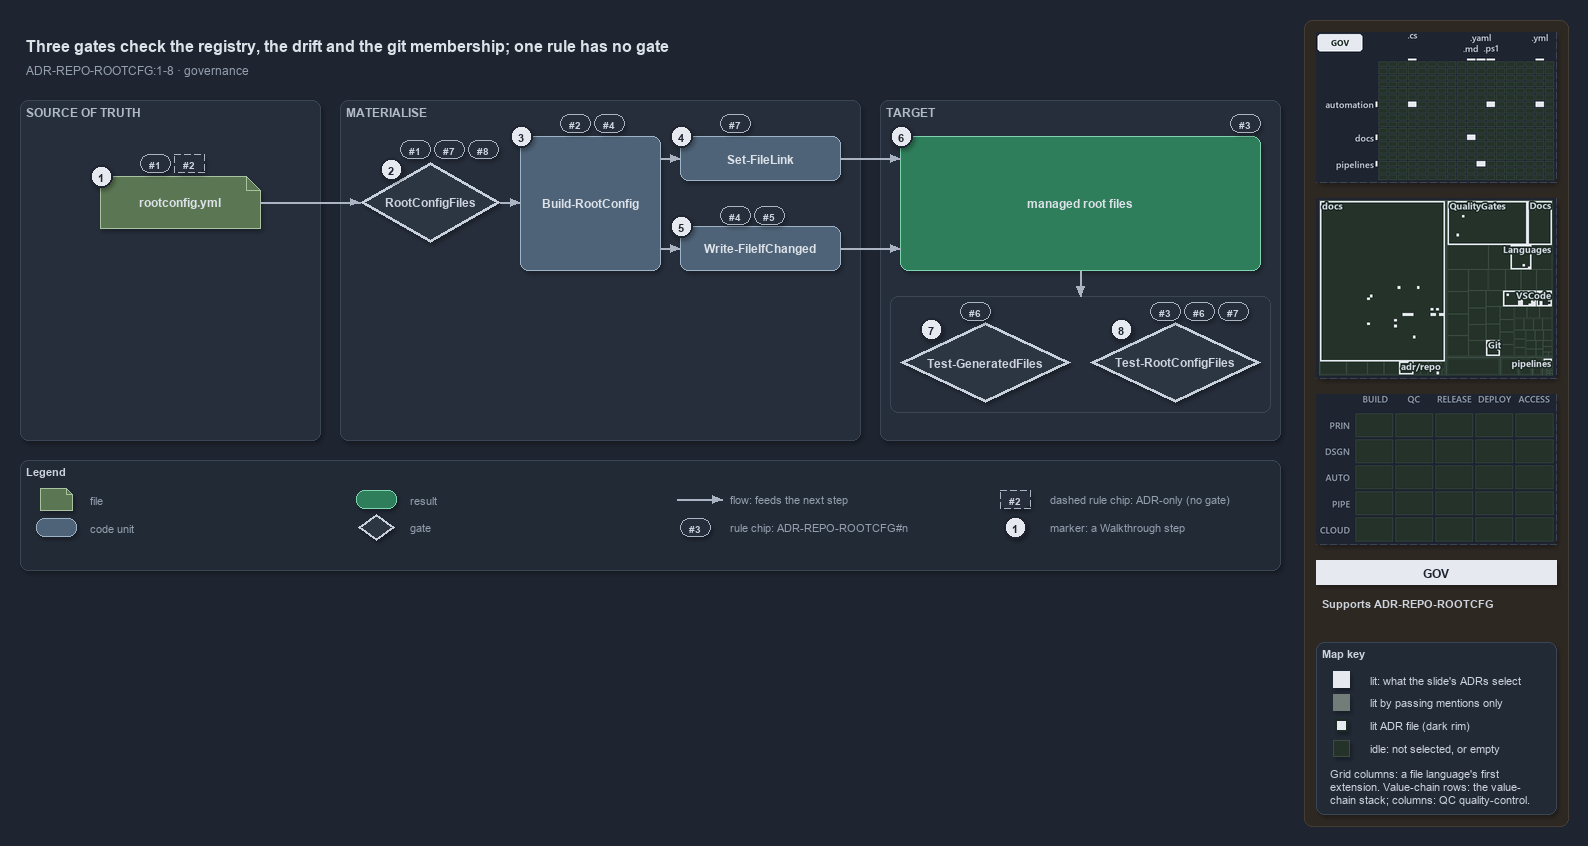

The diagram above was exported from draw.io. Its source (the exported page's mxGraphModel, read from the mxfile embedded in the PNG):
<mxGraphModel dx="1024" dy="768" grid="0" gridSize="10" guides="1" tooltips="1" connect="1" arrows="1" fold="1" page="1" pageScale="1" pageWidth="1572" pageHeight="640" background="#1E2430" math="0" shadow="1">
  <root>
    <mxCell id="0" />
    <mxCell id="1" parent="0" />
    <mxCell id="sidebar-bg" value="" style="rounded=1;arcSize=2;html=1;fillColor=#2E2823;strokeColor=#453C33;shadow=0;" vertex="1" parent="1">
      <mxGeometry x="1304" y="4" width="264" height="806" as="geometry" />
    </mxCell>
    <mxCell id="title" value="Three gates check the registry, the drift and the git membership; one rule has no gate" style="text;html=1;align=left;verticalAlign=middle;fontSize=16;fontStyle=1;fontColor=#DDE2E9;" vertex="1" parent="1">
      <mxGeometry x="20" y="14" width="1260" height="30" as="geometry" />
    </mxCell>
    <mxCell id="subtitle" value="ADR-REPO-ROOTCFG:1-8 &amp;#183; governance" style="text;html=1;align=left;verticalAlign=middle;fontSize=12;fontColor=#949FAE;" vertex="1" parent="1">
      <mxGeometry x="20" y="44" width="1240" height="20" as="geometry" />
    </mxCell>
    <mxCell id="band-source" value="SOURCE OF TRUTH" style="rounded=1;html=1;arcSize=3;fillColor=#262E3B;strokeColor=#3A4555;verticalAlign=top;align=left;spacingLeft=8;fontStyle=1;fontSize=12;fontColor=#B0BAC7;" vertex="1" parent="1">
      <mxGeometry x="20" y="84" width="300" height="340" as="geometry" />
    </mxCell>
    <mxCell id="band-write" value="MATERIALISE" style="rounded=1;html=1;arcSize=3;fillColor=#262E3B;strokeColor=#3A4555;verticalAlign=top;align=left;spacingLeft=8;fontStyle=1;fontSize=12;fontColor=#B0BAC7;" vertex="1" parent="1">
      <mxGeometry x="340" y="84" width="520" height="340" as="geometry" />
    </mxCell>
    <mxCell id="band-target" value="TARGET" style="rounded=1;html=1;arcSize=3;fillColor=#262E3B;strokeColor=#3A4555;verticalAlign=top;align=left;spacingLeft=8;fontStyle=1;fontSize=12;fontColor=#B0BAC7;" vertex="1" parent="1">
      <mxGeometry x="880" y="84" width="400" height="340" as="geometry" />
    </mxCell>
    <mxCell id="f-registry" value="&lt;b&gt;rootconfig.yml&lt;/b&gt;" style="shape=note;size=14;whiteSpace=wrap;html=1;fillColor=#5B7653;strokeColor=#A9C29F;fontColor=#DDE2E9;fontSize=12;" vertex="1" parent="1">
      <mxGeometry x="100" y="160" width="160" height="52" as="geometry" />
    </mxCell>
    <mxCell id="g-type" value="&lt;b&gt;RootConfigFiles&lt;/b&gt;" style="rhombus;whiteSpace=wrap;html=1;fillColor=#2C3542;strokeColor=#C7D0DB;strokeWidth=3;fontColor=#CDD3DC;fontSize=12;" vertex="1" parent="1">
      <mxGeometry x="360" y="146" width="140" height="80" as="geometry" />
    </mxCell>
    <mxCell id="c-build" value="&lt;b&gt;Build-RootConfig&lt;/b&gt;" style="rounded=1;whiteSpace=wrap;html=1;arcSize=20;fillColor=#4E6378;strokeColor=#9FB3C8;fontColor=#DDE2E9;fontSize=12;" vertex="1" parent="1">
      <mxGeometry x="520" y="120" width="140" height="134" as="geometry" />
    </mxCell>
    <mxCell id="c-link" value="&lt;b&gt;Set-FileLink&lt;/b&gt;" style="rounded=1;whiteSpace=wrap;html=1;arcSize=20;fillColor=#4E6378;strokeColor=#9FB3C8;fontColor=#DDE2E9;fontSize=12;" vertex="1" parent="1">
      <mxGeometry x="680" y="120" width="160" height="44" as="geometry" />
    </mxCell>
    <mxCell id="c-write" value="&lt;b&gt;Write-FileIfChanged&lt;/b&gt;" style="rounded=1;whiteSpace=wrap;html=1;arcSize=20;fillColor=#4E6378;strokeColor=#9FB3C8;fontColor=#DDE2E9;fontSize=12;" vertex="1" parent="1">
      <mxGeometry x="680" y="210" width="160" height="44" as="geometry" />
    </mxCell>
    <mxCell id="r-targets" value="&lt;b&gt;managed root files&lt;/b&gt;" style="rounded=1;whiteSpace=wrap;html=1;arcSize=20;fillColor=#2E7D5B;strokeColor=#7FD3AE;fontColor=#DDE2E9;fontSize=12;" vertex="1" parent="1">
      <mxGeometry x="900" y="120" width="360" height="134" as="geometry" />
    </mxCell>
    <mxCell id="frame-gates" value="" style="rounded=1;html=1;arcSize=6;fillColor=none;strokeColor=#3A4555;" vertex="1" parent="1">
      <mxGeometry x="890" y="280" width="380" height="116" as="geometry" />
    </mxCell>
    <mxCell id="g-drift" value="&lt;b&gt;Test-GeneratedFiles&lt;/b&gt;" style="rhombus;whiteSpace=wrap;html=1;fillColor=#2C3542;strokeColor=#C7D0DB;strokeWidth=3;fontColor=#CDD3DC;fontSize=12;" vertex="1" parent="1">
      <mxGeometry x="900" y="306" width="170" height="80" as="geometry" />
    </mxCell>
    <mxCell id="g-integrity" value="&lt;b&gt;Test-RootConfigFiles&lt;/b&gt;" style="rhombus;whiteSpace=wrap;html=1;fillColor=#2C3542;strokeColor=#C7D0DB;strokeWidth=3;fontColor=#CDD3DC;fontSize=12;" vertex="1" parent="1">
      <mxGeometry x="1090" y="306" width="170" height="80" as="geometry" />
    </mxCell>
    <mxCell id="port-build-l" value="" style="text;html=1;strokeColor=none;fillColor=none;" vertex="1" parent="1">
      <mxGeometry x="520" y="186" width="1" height="1" as="geometry" />
    </mxCell>
    <mxCell id="port-build-r1" value="" style="text;html=1;strokeColor=none;fillColor=none;" vertex="1" parent="1">
      <mxGeometry x="660" y="142" width="1" height="1" as="geometry" />
    </mxCell>
    <mxCell id="port-build-r2" value="" style="text;html=1;strokeColor=none;fillColor=none;" vertex="1" parent="1">
      <mxGeometry x="660" y="232" width="1" height="1" as="geometry" />
    </mxCell>
    <mxCell id="port-targets-l1" value="" style="text;html=1;strokeColor=none;fillColor=none;" vertex="1" parent="1">
      <mxGeometry x="900" y="142" width="1" height="1" as="geometry" />
    </mxCell>
    <mxCell id="port-targets-l2" value="" style="text;html=1;strokeColor=none;fillColor=none;" vertex="1" parent="1">
      <mxGeometry x="900" y="232" width="1" height="1" as="geometry" />
    </mxCell>
    <mxCell id="port-targets-b" value="" style="text;html=1;strokeColor=none;fillColor=none;" vertex="1" parent="1">
      <mxGeometry x="1080" y="254" width="1" height="1" as="geometry" />
    </mxCell>
    <mxCell id="port-frame-t" value="" style="text;html=1;strokeColor=none;fillColor=none;" vertex="1" parent="1">
      <mxGeometry x="1080" y="280" width="1" height="1" as="geometry" />
    </mxCell>
    <mxCell id="e-registry-type" value="" style="edgeStyle=orthogonalEdgeStyle;rounded=1;html=1;fontSize=10;fontColor=#CDD3DC;endArrow=block;strokeColor=#AAB4C3;shadow=0;" edge="1" parent="1" source="f-registry" target="g-type">
      <mxGeometry relative="1" as="geometry" />
    </mxCell>
    <mxCell id="e-type-build" value="" style="edgeStyle=orthogonalEdgeStyle;rounded=1;html=1;fontSize=10;fontColor=#CDD3DC;endArrow=block;strokeColor=#AAB4C3;shadow=0;" edge="1" parent="1" source="g-type" target="port-build-l">
      <mxGeometry relative="1" as="geometry" />
    </mxCell>
    <mxCell id="e-build-link" value="" style="edgeStyle=orthogonalEdgeStyle;rounded=1;html=1;fontSize=10;fontColor=#CDD3DC;endArrow=block;strokeColor=#AAB4C3;shadow=0;" edge="1" parent="1" source="port-build-r1" target="c-link">
      <mxGeometry relative="1" as="geometry" />
    </mxCell>
    <mxCell id="e-build-write" value="" style="edgeStyle=orthogonalEdgeStyle;rounded=1;html=1;fontSize=10;fontColor=#CDD3DC;endArrow=block;strokeColor=#AAB4C3;shadow=0;" edge="1" parent="1" source="port-build-r2" target="c-write">
      <mxGeometry relative="1" as="geometry" />
    </mxCell>
    <mxCell id="e-link-targets" value="" style="edgeStyle=orthogonalEdgeStyle;rounded=1;html=1;fontSize=10;fontColor=#CDD3DC;endArrow=block;strokeColor=#AAB4C3;shadow=0;" edge="1" parent="1" source="c-link" target="port-targets-l1">
      <mxGeometry relative="1" as="geometry" />
    </mxCell>
    <mxCell id="e-write-targets" value="" style="edgeStyle=orthogonalEdgeStyle;rounded=1;html=1;fontSize=10;fontColor=#CDD3DC;endArrow=block;strokeColor=#AAB4C3;shadow=0;" edge="1" parent="1" source="c-write" target="port-targets-l2">
      <mxGeometry relative="1" as="geometry" />
    </mxCell>
    <mxCell id="e-targets-gates" value="" style="edgeStyle=orthogonalEdgeStyle;rounded=1;html=1;fontSize=10;fontColor=#CDD3DC;endArrow=block;strokeColor=#AAB4C3;shadow=0;" edge="1" parent="1" source="port-targets-b" target="port-frame-t">
      <mxGeometry relative="1" as="geometry" />
    </mxCell>
    <mxCell id="chip-registry-1" value="#1" style="rounded=1;arcSize=50;whiteSpace=wrap;html=1;fillColor=#262E3B;strokeColor=#AAB4C3;fontColor=#CDD3DC;fontStyle=1;fontSize=10.5;" vertex="1" parent="1">
      <mxGeometry x="140" y="138" width="30" height="18" as="geometry" />
    </mxCell>
    <mxCell id="chip-registry-2" value="#2" style="rounded=1;arcSize=50;whiteSpace=wrap;html=1;fillColor=#262E3B;strokeColor=#AAB4C3;dashed=1;fontColor=#CDD3DC;fontStyle=1;fontSize=10.5;" vertex="1" parent="1">
      <mxGeometry x="174" y="138" width="30" height="18" as="geometry" />
    </mxCell>
    <mxCell id="chip-type-1" value="#1" style="rounded=1;arcSize=50;whiteSpace=wrap;html=1;fillColor=#262E3B;strokeColor=#AAB4C3;fontColor=#CDD3DC;fontStyle=1;fontSize=10.5;" vertex="1" parent="1">
      <mxGeometry x="400" y="124" width="30" height="18" as="geometry" />
    </mxCell>
    <mxCell id="chip-type-7" value="#7" style="rounded=1;arcSize=50;whiteSpace=wrap;html=1;fillColor=#262E3B;strokeColor=#AAB4C3;fontColor=#CDD3DC;fontStyle=1;fontSize=10.5;" vertex="1" parent="1">
      <mxGeometry x="434" y="124" width="30" height="18" as="geometry" />
    </mxCell>
    <mxCell id="chip-type-8" value="#8" style="rounded=1;arcSize=50;whiteSpace=wrap;html=1;fillColor=#262E3B;strokeColor=#AAB4C3;fontColor=#CDD3DC;fontStyle=1;fontSize=10.5;" vertex="1" parent="1">
      <mxGeometry x="468" y="124" width="30" height="18" as="geometry" />
    </mxCell>
    <mxCell id="chip-build-2" value="#2" style="rounded=1;arcSize=50;whiteSpace=wrap;html=1;fillColor=#262E3B;strokeColor=#AAB4C3;fontColor=#CDD3DC;fontStyle=1;fontSize=10.5;" vertex="1" parent="1">
      <mxGeometry x="560" y="98" width="30" height="18" as="geometry" />
    </mxCell>
    <mxCell id="chip-build-4" value="#4" style="rounded=1;arcSize=50;whiteSpace=wrap;html=1;fillColor=#262E3B;strokeColor=#AAB4C3;fontColor=#CDD3DC;fontStyle=1;fontSize=10.5;" vertex="1" parent="1">
      <mxGeometry x="594" y="98" width="30" height="18" as="geometry" />
    </mxCell>
    <mxCell id="chip-link-7" value="#7" style="rounded=1;arcSize=50;whiteSpace=wrap;html=1;fillColor=#262E3B;strokeColor=#AAB4C3;fontColor=#CDD3DC;fontStyle=1;fontSize=10.5;" vertex="1" parent="1">
      <mxGeometry x="720" y="98" width="30" height="18" as="geometry" />
    </mxCell>
    <mxCell id="chip-write-4" value="#4" style="rounded=1;arcSize=50;whiteSpace=wrap;html=1;fillColor=#262E3B;strokeColor=#AAB4C3;fontColor=#CDD3DC;fontStyle=1;fontSize=10.5;" vertex="1" parent="1">
      <mxGeometry x="720" y="190" width="30" height="18" as="geometry" />
    </mxCell>
    <mxCell id="chip-write-5" value="#5" style="rounded=1;arcSize=50;whiteSpace=wrap;html=1;fillColor=#262E3B;strokeColor=#AAB4C3;fontColor=#CDD3DC;fontStyle=1;fontSize=10.5;" vertex="1" parent="1">
      <mxGeometry x="754" y="190" width="30" height="18" as="geometry" />
    </mxCell>
    <mxCell id="chip-targets-3" value="#3" style="rounded=1;arcSize=50;whiteSpace=wrap;html=1;fillColor=#262E3B;strokeColor=#AAB4C3;fontColor=#CDD3DC;fontStyle=1;fontSize=10.5;" vertex="1" parent="1">
      <mxGeometry x="1230" y="98" width="30" height="18" as="geometry" />
    </mxCell>
    <mxCell id="chip-drift-6" value="#6" style="rounded=1;arcSize=50;whiteSpace=wrap;html=1;fillColor=#262E3B;strokeColor=#AAB4C3;fontColor=#CDD3DC;fontStyle=1;fontSize=10.5;" vertex="1" parent="1">
      <mxGeometry x="960" y="286" width="30" height="18" as="geometry" />
    </mxCell>
    <mxCell id="chip-integrity-3" value="#3" style="rounded=1;arcSize=50;whiteSpace=wrap;html=1;fillColor=#262E3B;strokeColor=#AAB4C3;fontColor=#CDD3DC;fontStyle=1;fontSize=10.5;" vertex="1" parent="1">
      <mxGeometry x="1150" y="286" width="30" height="18" as="geometry" />
    </mxCell>
    <mxCell id="chip-integrity-6" value="#6" style="rounded=1;arcSize=50;whiteSpace=wrap;html=1;fillColor=#262E3B;strokeColor=#AAB4C3;fontColor=#CDD3DC;fontStyle=1;fontSize=10.5;" vertex="1" parent="1">
      <mxGeometry x="1184" y="286" width="30" height="18" as="geometry" />
    </mxCell>
    <mxCell id="chip-integrity-7" value="#7" style="rounded=1;arcSize=50;whiteSpace=wrap;html=1;fillColor=#262E3B;strokeColor=#AAB4C3;fontColor=#CDD3DC;fontStyle=1;fontSize=10.5;" vertex="1" parent="1">
      <mxGeometry x="1218" y="286" width="30" height="18" as="geometry" />
    </mxCell>
    <mxCell id="mark-1" value="1" style="ellipse;html=1;fillColor=#E6EAF0;strokeColor=#1E2430;strokeWidth=2;fontColor=#1E2430;fontStyle=1;fontSize=11;" vertex="1" parent="1">
      <mxGeometry x="90" y="149" width="22" height="22" as="geometry" />
    </mxCell>
    <mxCell id="mark-2" value="2" style="ellipse;html=1;fillColor=#E6EAF0;strokeColor=#1E2430;strokeWidth=2;fontColor=#1E2430;fontStyle=1;fontSize=11;" vertex="1" parent="1">
      <mxGeometry x="380" y="142" width="22" height="22" as="geometry" />
    </mxCell>
    <mxCell id="mark-3" value="3" style="ellipse;html=1;fillColor=#E6EAF0;strokeColor=#1E2430;strokeWidth=2;fontColor=#1E2430;fontStyle=1;fontSize=11;" vertex="1" parent="1">
      <mxGeometry x="510" y="109" width="22" height="22" as="geometry" />
    </mxCell>
    <mxCell id="mark-4" value="4" style="ellipse;html=1;fillColor=#E6EAF0;strokeColor=#1E2430;strokeWidth=2;fontColor=#1E2430;fontStyle=1;fontSize=11;" vertex="1" parent="1">
      <mxGeometry x="670" y="109" width="22" height="22" as="geometry" />
    </mxCell>
    <mxCell id="mark-5" value="5" style="ellipse;html=1;fillColor=#E6EAF0;strokeColor=#1E2430;strokeWidth=2;fontColor=#1E2430;fontStyle=1;fontSize=11;" vertex="1" parent="1">
      <mxGeometry x="670" y="199" width="22" height="22" as="geometry" />
    </mxCell>
    <mxCell id="mark-6" value="6" style="ellipse;html=1;fillColor=#E6EAF0;strokeColor=#1E2430;strokeWidth=2;fontColor=#1E2430;fontStyle=1;fontSize=11;" vertex="1" parent="1">
      <mxGeometry x="890" y="109" width="22" height="22" as="geometry" />
    </mxCell>
    <mxCell id="mark-7" value="7" style="ellipse;html=1;fillColor=#E6EAF0;strokeColor=#1E2430;strokeWidth=2;fontColor=#1E2430;fontStyle=1;fontSize=11;" vertex="1" parent="1">
      <mxGeometry x="920" y="302" width="22" height="22" as="geometry" />
    </mxCell>
    <mxCell id="mark-8" value="8" style="ellipse;html=1;fillColor=#E6EAF0;strokeColor=#1E2430;strokeWidth=2;fontColor=#1E2430;fontStyle=1;fontSize=11;" vertex="1" parent="1">
      <mxGeometry x="1110" y="302" width="22" height="22" as="geometry" />
    </mxCell>
    <mxCell id="legend" value="&lt;b&gt;Legend&lt;/b&gt;" style="rounded=1;whiteSpace=wrap;html=1;arcSize=6;fillColor=#222A36;strokeColor=#3A4555;align=left;verticalAlign=top;spacing=8;fontSize=11;fontColor=#CDD3DC;" vertex="1" parent="1">
      <mxGeometry x="20" y="444" width="1260" height="110" as="geometry" />
    </mxCell>
    <mxCell id="lg-0" value="" style="shape=note;size=6;html=1;fillColor=#5B7653;strokeColor=#A9C29F;" vertex="1" parent="1">
      <mxGeometry x="40" y="472" width="32" height="22" as="geometry" />
    </mxCell>
    <mxCell id="lg-0-t" value="file" style="text;html=1;align=left;verticalAlign=middle;fontSize=11;fontColor=#949FAE;" vertex="1" parent="1">
      <mxGeometry x="84" y="473" width="270" height="20" as="geometry" />
    </mxCell>
    <mxCell id="lg-1" value="" style="rounded=1;html=1;arcSize=20;fillColor=#4E6378;strokeColor=#9FB3C8;" vertex="1" parent="1">
      <mxGeometry x="36" y="502" width="40" height="18" as="geometry" />
    </mxCell>
    <mxCell id="lg-1-t" value="code unit" style="text;html=1;align=left;verticalAlign=middle;fontSize=11;fontColor=#949FAE;" vertex="1" parent="1">
      <mxGeometry x="84" y="501" width="270" height="20" as="geometry" />
    </mxCell>
    <mxCell id="lg-2" value="" style="rounded=1;html=1;arcSize=20;fillColor=#2E7D5B;strokeColor=#7FD3AE;" vertex="1" parent="1">
      <mxGeometry x="356" y="474" width="40" height="18" as="geometry" />
    </mxCell>
    <mxCell id="lg-2-t" value="result" style="text;html=1;align=left;verticalAlign=middle;fontSize=11;fontColor=#949FAE;" vertex="1" parent="1">
      <mxGeometry x="404" y="473" width="270" height="20" as="geometry" />
    </mxCell>
    <mxCell id="lg-3" value="" style="rhombus;html=1;fillColor=#2C3542;strokeColor=#C7D0DB;strokeWidth=2;fontColor=#CDD3DC;" vertex="1" parent="1">
      <mxGeometry x="358" y="498" width="36" height="26" as="geometry" />
    </mxCell>
    <mxCell id="lg-3-t" value="gate" style="text;html=1;align=left;verticalAlign=middle;fontSize=11;fontColor=#949FAE;" vertex="1" parent="1">
      <mxGeometry x="404" y="501" width="270" height="20" as="geometry" />
    </mxCell>
    <mxCell id="lg-4-a" value="" style="text;html=1;strokeColor=none;fillColor=none;" vertex="1" parent="1">
      <mxGeometry x="676" y="483" width="1" height="1" as="geometry" />
    </mxCell>
    <mxCell id="lg-4-b" value="" style="text;html=1;strokeColor=none;fillColor=none;" vertex="1" parent="1">
      <mxGeometry x="722" y="483" width="1" height="1" as="geometry" />
    </mxCell>
    <mxCell id="lg-4-e" value="" style="edgeStyle=orthogonalEdgeStyle;rounded=1;html=1;fontSize=10;fontColor=#CDD3DC;endArrow=block;strokeColor=#AAB4C3;shadow=0;" edge="1" parent="1" source="lg-4-a" target="lg-4-b">
      <mxGeometry relative="1" as="geometry" />
    </mxCell>
    <mxCell id="lg-4-t" value="flow: feeds the next step" style="text;html=1;align=left;verticalAlign=middle;fontSize=11;fontColor=#949FAE;" vertex="1" parent="1">
      <mxGeometry x="724" y="473" width="270" height="20" as="geometry" />
    </mxCell>
    <mxCell id="lg-5" value="#3" style="rounded=1;arcSize=50;whiteSpace=wrap;html=1;fillColor=#262E3B;strokeColor=#AAB4C3;fontColor=#CDD3DC;fontStyle=1;fontSize=10.5;" vertex="1" parent="1">
      <mxGeometry x="680" y="502" width="30" height="18" as="geometry" />
    </mxCell>
    <mxCell id="lg-5-t" value="rule chip: ADR-REPO-ROOTCFG#n" style="text;html=1;align=left;verticalAlign=middle;fontSize=11;fontColor=#949FAE;" vertex="1" parent="1">
      <mxGeometry x="724" y="501" width="270" height="20" as="geometry" />
    </mxCell>
    <mxCell id="lg-6" value="#2" style="rounded=1;arcSize=50;whiteSpace=wrap;html=1;fillColor=#262E3B;strokeColor=#AAB4C3;dashed=1;fontColor=#CDD3DC;fontStyle=1;fontSize=10.5;" vertex="1" parent="1">
      <mxGeometry x="1000" y="474" width="30" height="18" as="geometry" />
    </mxCell>
    <mxCell id="lg-6-t" value="dashed rule chip: ADR-only (no gate)" style="text;html=1;align=left;verticalAlign=middle;fontSize=11;fontColor=#949FAE;" vertex="1" parent="1">
      <mxGeometry x="1044" y="473" width="270" height="20" as="geometry" />
    </mxCell>
    <mxCell id="lg-7" value="1" style="ellipse;html=1;fillColor=#E6EAF0;strokeColor=#1E2430;strokeWidth=2;fontColor=#1E2430;fontStyle=1;fontSize=11;" vertex="1" parent="1">
      <mxGeometry x="1004" y="500" width="22" height="22" as="geometry" />
    </mxCell>
    <mxCell id="lg-7-t" value="marker: a Walkthrough step" style="text;html=1;align=left;verticalAlign=middle;fontSize=11;fontColor=#949FAE;" vertex="1" parent="1">
      <mxGeometry x="1044" y="501" width="270" height="20" as="geometry" />
    </mxCell>
    <mxCell id="minimap-grid" value="" style="shape=image;imageAspect=0;rounded=1;arcSize=4;whiteSpace=wrap;html=1;fillColor=#262E3B;strokeColor=#3A4555;dashed=1;fontColor=#949FAE;fontSize=11;image=data:image/png,(base64 omitted: 10868 chars);" vertex="1" parent="1">
      <mxGeometry x="1316" y="16" width="240" height="150" as="geometry" />
    </mxCell>
    <mxCell id="minimap-tree" value="" style="shape=image;imageAspect=0;rounded=1;arcSize=4;whiteSpace=wrap;html=1;fillColor=#262E3B;strokeColor=#3A4555;dashed=1;fontColor=#949FAE;fontSize=11;image=data:image/png,(base64 omitted: 21980 chars);" vertex="1" parent="1">
      <mxGeometry x="1316" y="182" width="240" height="180" as="geometry" />
    </mxCell>
    <mxCell id="minimap-chain" value="" style="shape=image;imageAspect=0;rounded=1;arcSize=4;whiteSpace=wrap;html=1;fillColor=#262E3B;strokeColor=#3A4555;dashed=1;fontColor=#949FAE;fontSize=11;image=data:image/png,(base64 omitted: 11912 chars);" vertex="1" parent="1">
      <mxGeometry x="1316" y="378" width="240" height="150" as="geometry" />
    </mxCell>
    <mxCell id="lens-badge" value="GOV" style="rounded=0;whiteSpace=wrap;html=1;align=center;verticalAlign=middle;fontSize=12;fontStyle=1;fontColor=#1E2430;fillColor=#E6EAF0;strokeColor=none;" vertex="1" parent="1">
      <mxGeometry x="1316" y="544" width="240" height="24" as="geometry" />
    </mxCell>
    <mxCell id="supports" value="&lt;b&gt;Supports&lt;/b&gt; ADR-REPO-ROOTCFG" style="text;html=1;whiteSpace=wrap;align=left;verticalAlign=top;fontSize=11;fontColor=#CDD3DC;" vertex="1" parent="1">
      <mxGeometry x="1316" y="576" width="240" height="38" as="geometry" />
    </mxCell>
    <mxCell id="mapkey" value="&lt;b&gt;Map key&lt;/b&gt;" style="rounded=1;arcSize=6;whiteSpace=wrap;html=1;align=left;verticalAlign=top;fontSize=11;fontColor=#CDD3DC;fillColor=#222A36;strokeColor=#3A4555;spacingLeft=8;spacingTop=2;" vertex="1" parent="1">
      <mxGeometry x="1316" y="626" width="240" height="172" as="geometry" />
    </mxCell>
    <mxCell id="mapkey-lit" value="" style="rounded=0;html=1;fillColor=#E6EAF0;strokeColor=#E6EAF0;" vertex="1" parent="1">
      <mxGeometry x="1333.0" y="655.0" width="16" height="16" as="geometry" />
    </mxCell>
    <mxCell id="mapkey-lit-text" value="lit: what the slide's ADRs select" style="text;html=1;align=left;verticalAlign=middle;fontSize=11;fontColor=#CDD3DC;" vertex="1" parent="1">
      <mxGeometry x="1364" y="653" width="184" height="20" as="geometry" />
    </mxCell>
    <mxCell id="mapkey-touched" value="" style="rounded=0;html=1;fillColor=#727C79;strokeColor=#727C79;" vertex="1" parent="1">
      <mxGeometry x="1333.0" y="678.0" width="16" height="16" as="geometry" />
    </mxCell>
    <mxCell id="mapkey-touched-text" value="lit by passing mentions only" style="text;html=1;align=left;verticalAlign=middle;fontSize=11;fontColor=#CDD3DC;" vertex="1" parent="1">
      <mxGeometry x="1364" y="676" width="184" height="20" as="geometry" />
    </mxCell>
    <mxCell id="mapkey-adr" value="" style="rounded=0;html=1;fillColor=#E6EAF0;strokeColor=#1C2A24;strokeWidth=2;" vertex="1" parent="1">
      <mxGeometry x="1335.0" y="703.0" width="12" height="12" as="geometry" />
    </mxCell>
    <mxCell id="mapkey-adr-text" value="lit ADR file (dark rim)" style="text;html=1;align=left;verticalAlign=middle;fontSize=11;fontColor=#CDD3DC;" vertex="1" parent="1">
      <mxGeometry x="1364" y="699" width="184" height="20" as="geometry" />
    </mxCell>
    <mxCell id="mapkey-idle" value="" style="rounded=0;html=1;fillColor=#243229;strokeColor=#3B4D43;" vertex="1" parent="1">
      <mxGeometry x="1333.0" y="724.0" width="16" height="16" as="geometry" />
    </mxCell>
    <mxCell id="mapkey-idle-text" value="idle: not selected, or empty" style="text;html=1;align=left;verticalAlign=middle;fontSize=11;fontColor=#CDD3DC;" vertex="1" parent="1">
      <mxGeometry x="1364" y="722" width="184" height="20" as="geometry" />
    </mxCell>
    <mxCell id="mapkey-codes" value="Grid columns: a file language's first&lt;br&gt;extension. Value-chain rows: the value-&lt;br&gt;chain stack; columns: QC quality-control." style="text;html=1;align=left;verticalAlign=top;whiteSpace=wrap;fontSize=11;fontColor=#CDD3DC;" vertex="1" parent="1">
      <mxGeometry x="1324" y="746" width="224" height="46" as="geometry" />
    </mxCell>
  </root>
</mxGraphModel>